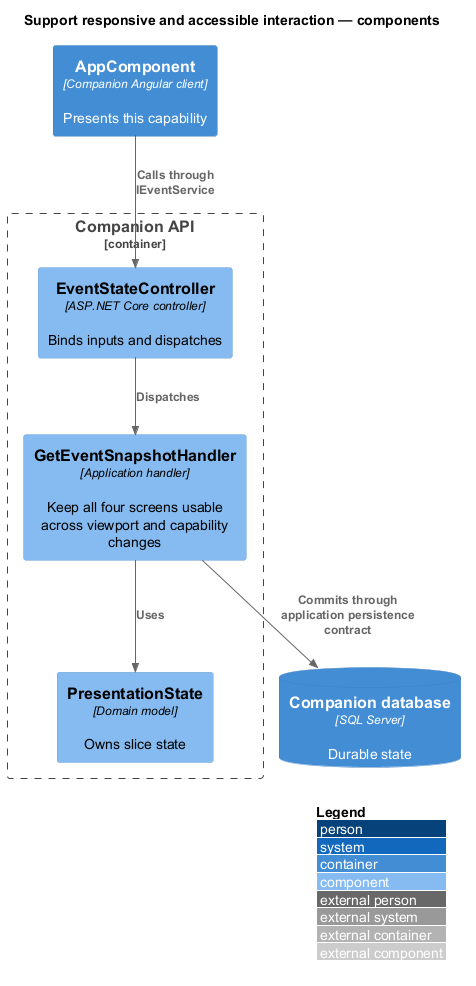

The diagram above was rendered by PlantUML. Its source (embedded in the PNG):
@startuml
!include <C4/C4_Component>
LAYOUT_WITH_LEGEND()
title Support responsive and accessible interaction — components
Container(client, "AppComponent", "Companion Angular client", "Presents this capability")
Container_Boundary(api, "Companion API") {
Component(entry, "EventStateController", "ASP.NET Core controller", "Binds inputs and dispatches")
Component(handler, "GetEventSnapshotHandler", "Application handler", "Keep all four screens usable across viewport and capability changes")
Component(entity, "PresentationState", "Domain model", "Owns slice state")
}
ContainerDb(db, "Companion database", "SQL Server", "Durable state")
Rel(client, entry, "Calls through IEventService")
Rel(entry, handler, "Dispatches")
Rel(handler, entity, "Uses")
Rel(handler, db, "Commits through application persistence contract")
@enduml